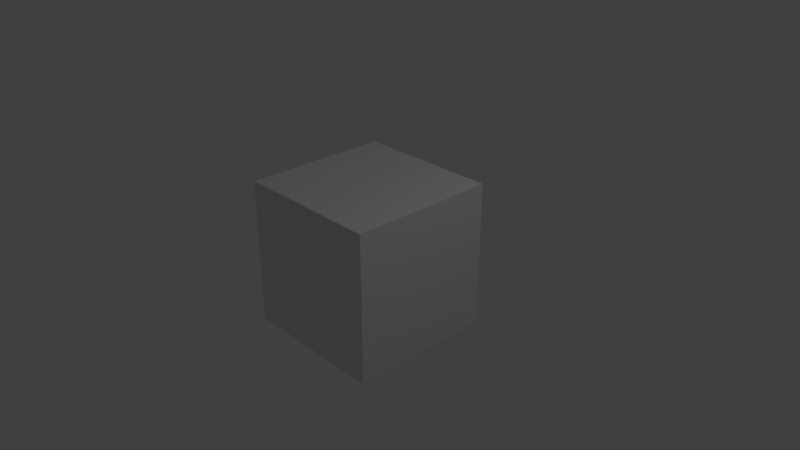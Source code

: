 # Source: DungeonExitDoorType3.blend  (saved by Blender 2.79.0; exported with 4.5.12 LTS)
import bpy
from mathutils import Matrix  # noqa: F401  (used for matrix-valued properties, if any)

bpy.ops.wm.read_factory_settings(use_empty=True)
scene = bpy.context.scene
scene.name = 'Scene'

# ---- collections
col_collection_1 = bpy.data.collections.new('Collection 1'); scene.collection.children.link(col_collection_1)

# ---- materials (node trees are filled in below, after node groups)
mat_material = bpy.data.materials.new('Material')
mat_material.alpha_threshold = 0.0
mat_material.use_transparent_shadow = False
mat_material.roughness = 0.5
mat_material.line_color = (0.0, 0.0, 0.0, 1.0)

# ---- material node trees

# ---- world
world_world = bpy.data.worlds.new('World'); scene.world = world_world
world_world.color = (0.05088, 0.05088, 0.05088)
world_world.use_sun_shadow = False
world_world.sun_shadow_jitter_overblur = 0.0
world_world.cycles.sampling_method = 'MANUAL'

# ---- cameras
cam_camera = bpy.data.cameras.new('Camera')
cam_camera.clip_end = 100.0
cam_camera.lens = 35.0
cam_camera.sensor_width = 32.0
cam_camera.sensor_height = 18.0
cam_camera.ortho_scale = 7.314
cam_camera.dof.focus_distance = 0.0
cam_camera.dof.aperture_fstop = 128.0

# ---- lights
light_lamp = bpy.data.lights.new('Lamp', 'POINT')
light_lamp.transmission_factor = 0.0
light_lamp.cutoff_distance = 30.0
light_lamp.energy = 100.0
light_lamp.shadow_buffer_clip_start = 1.001
light_lamp.shadow_soft_size = 0.1
light_lamp.shadow_maximum_resolution = 0.006
light_lamp.use_absolute_resolution = True

# ---- meshes
me_cube = bpy.data.meshes.new('Cube')
me_cube.from_pydata([(1.0, 1.0, -1.0), (1.0, -1.0, -1.0), (-1.0, -1.0, -1.0), (-1.0, 1.0, -1.0), (1.0, 1.0, 1.0), (1.0, -1.0, 1.0), (-1.0, -1.0, 1.0), (-1.0, 1.0, 1.0)], [], [(0, 1, 2, 3), (4, 7, 6, 5), (0, 4, 5, 1), (1, 5, 6, 2), (2, 6, 7, 3), (4, 0, 3, 7)])
me_cube.materials.append(mat_material)
me_cube.use_remesh_preserve_volume = False
me_cube.use_remesh_preserve_attributes = False
me_cube.use_mirror_vertex_groups = False
me_cube.update()

# ---- objects
ob_cube = bpy.data.objects.new('Cube', me_cube)
ob_lamp = bpy.data.objects.new('Lamp', light_lamp)
ob_camera = bpy.data.objects.new('Camera', cam_camera)

# ---- transforms, parenting, visibility, modifiers, constraints
ob_cube.location = (0.0, 0.0, 0.0)
ob_cube.lock_rotations_4d = False
ob_cube.empty_display_type = 'ARROWS'
ob_cube.lineart.crease_threshold = 0.0
ob_lamp.location = (4.076, 1.005, 5.904)
ob_lamp.rotation_euler = (0.6503, 0.05522, 1.866)
ob_lamp.lock_rotations_4d = False
ob_lamp.empty_display_type = 'ARROWS'
ob_lamp.color = (0.0, 0.0, 0.0, 0.0)
ob_lamp.lineart.crease_threshold = 0.0
ob_camera.location = (7.481, -6.508, 5.344)
ob_camera.rotation_euler = (1.109, 0.0, 0.8149)
ob_camera.lock_rotations_4d = False
ob_camera.empty_display_type = 'ARROWS'
ob_camera.color = (0.0, 0.0, 0.0, 0.0)
ob_camera.display_type = 'WIRE'
ob_camera.lineart.crease_threshold = 0.0

# ---- collection membership
col_collection_1.objects.link(ob_cube)
col_collection_1.objects.link(ob_lamp)
col_collection_1.objects.link(ob_camera)

# ---- scene / render settings (as saved in the file)
scene.camera = ob_camera
scene.frame_start = 1; scene.frame_end = 250; scene.frame_set(1)
scene.render.engine = 'BLENDER_EEVEE_NEXT'
scene.render.resolution_percentage = 50
scene.render.dither_intensity = 0.0
scene.cycles.use_denoising = False
scene.cycles.samples = 128
scene.cycles.sampling_pattern = 'TABULATED_SOBOL'
scene.cycles.use_adaptive_sampling = False
scene.cycles.use_light_tree = False
scene.cycles.blur_glossy = 0.0
scene.cycles.sample_clamp_indirect = 0.0
scene.view_settings.view_transform = 'Standard'
bpy.context.view_layer.update()
